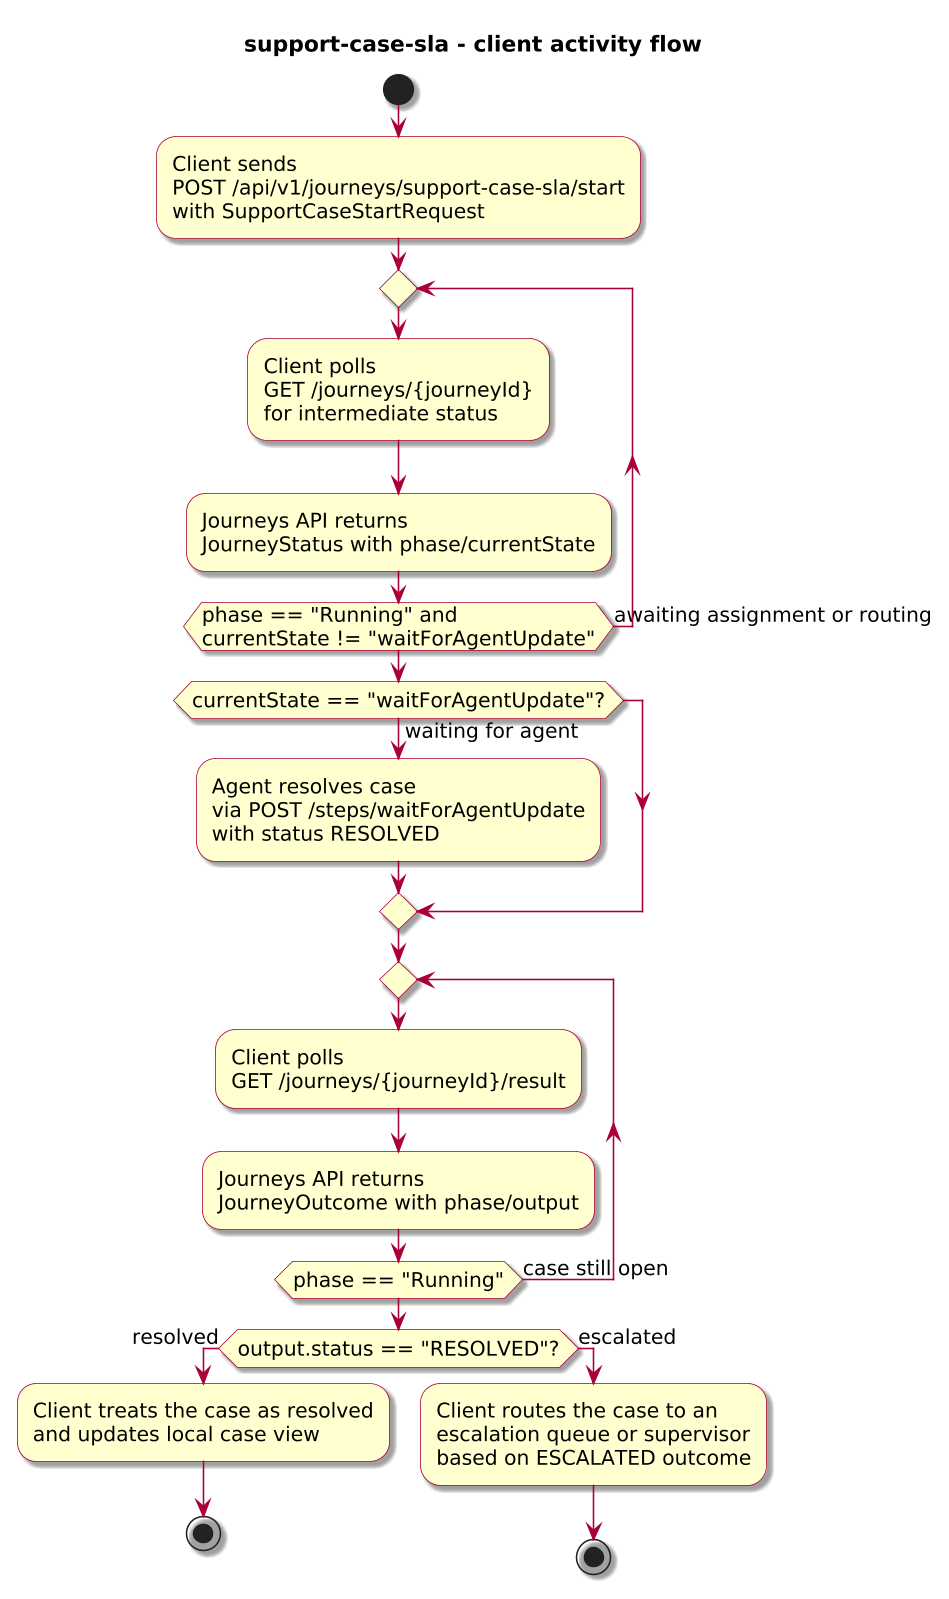

The diagram above was rendered by PlantUML. Its source (embedded in the PNG):
@startuml
!include journey-diagram-theme.puml
title support-case-sla - client activity flow

start

:Client sends\nPOST /api/v1/journeys/support-case-sla/start\nwith SupportCaseStartRequest;

repeat
  :Client polls\nGET /journeys/{journeyId}\nfor intermediate status;
  :Journeys API returns\nJourneyStatus with phase/currentState;
repeat while (phase == "Running" and\ncurrentState != "waitForAgentUpdate") is (awaiting assignment or routing)

if (currentState == "waitForAgentUpdate"?) then (waiting for agent)
  :Agent resolves case\nvia POST /steps/waitForAgentUpdate\nwith status RESOLVED;
endif

repeat
  :Client polls\nGET /journeys/{journeyId}/result;
  :Journeys API returns\nJourneyOutcome with phase/output;
repeat while (phase == "Running") is (case still open)

if (output.status == "RESOLVED"?) then (resolved)
  :Client treats the case as resolved\nand updates local case view;
  stop
else (escalated)
  :Client routes the case to an\nescalation queue or supervisor\nbased on ESCALATED outcome;
  stop
endif

@enduml